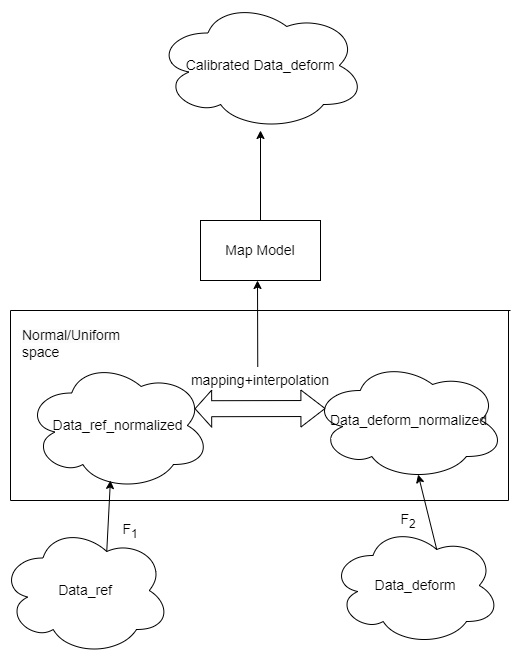

The diagram above was exported from draw.io. Its source (the exported page's mxGraphModel, read from the mxfile embedded in the PNG):
<mxGraphModel dx="1050" dy="1734" grid="1" gridSize="10" guides="1" tooltips="1" connect="1" arrows="1" fold="1" page="1" pageScale="1" pageWidth="827" pageHeight="1169" math="0" shadow="0">
  <root>
    <mxCell id="0" />
    <mxCell id="1" parent="0" />
    <mxCell id="KEyJE7wdzGLuXM_Vjb_A-1" value="&lt;font style=&quot;font-size: 14px;&quot;&gt;Data_ref&lt;/font&gt;" style="ellipse;shape=cloud;whiteSpace=wrap;html=1;" parent="1" vertex="1">
      <mxGeometry x="130" y="485" width="170" height="130" as="geometry" />
    </mxCell>
    <mxCell id="KEyJE7wdzGLuXM_Vjb_A-2" value="&lt;font style=&quot;font-size: 14px;&quot;&gt;Data_deform&lt;/font&gt;" style="ellipse;shape=cloud;whiteSpace=wrap;html=1;" parent="1" vertex="1">
      <mxGeometry x="460" y="485" width="170" height="120" as="geometry" />
    </mxCell>
    <mxCell id="KEyJE7wdzGLuXM_Vjb_A-3" value="&lt;font style=&quot;font-size: 14px;&quot;&gt;Data_ref_normalized&lt;/font&gt;" style="ellipse;shape=cloud;whiteSpace=wrap;html=1;" parent="1" vertex="1">
      <mxGeometry x="155" y="320" width="185" height="130" as="geometry" />
    </mxCell>
    <mxCell id="KEyJE7wdzGLuXM_Vjb_A-4" value="&lt;font style=&quot;font-size: 14px;&quot;&gt;Data_deform_normalized&lt;/font&gt;" style="ellipse;shape=cloud;whiteSpace=wrap;html=1;" parent="1" vertex="1">
      <mxGeometry x="441.5" y="320" width="193" height="120" as="geometry" />
    </mxCell>
    <mxCell id="KEyJE7wdzGLuXM_Vjb_A-5" value="" style="endArrow=none;html=1;rounded=0;" parent="1" edge="1">
      <mxGeometry width="50" height="50" relative="1" as="geometry">
        <mxPoint x="140" y="460" as="sourcePoint" />
        <mxPoint x="140" y="270" as="targetPoint" />
      </mxGeometry>
    </mxCell>
    <mxCell id="KEyJE7wdzGLuXM_Vjb_A-6" value="" style="endArrow=none;html=1;rounded=0;" parent="1" edge="1">
      <mxGeometry width="50" height="50" relative="1" as="geometry">
        <mxPoint x="140" y="270" as="sourcePoint" />
        <mxPoint x="640" y="270" as="targetPoint" />
      </mxGeometry>
    </mxCell>
    <mxCell id="KEyJE7wdzGLuXM_Vjb_A-7" value="" style="endArrow=none;html=1;rounded=0;" parent="1" edge="1">
      <mxGeometry width="50" height="50" relative="1" as="geometry">
        <mxPoint x="140" y="460" as="sourcePoint" />
        <mxPoint x="638" y="460" as="targetPoint" />
      </mxGeometry>
    </mxCell>
    <mxCell id="KEyJE7wdzGLuXM_Vjb_A-8" value="" style="endArrow=none;html=1;rounded=0;" parent="1" edge="1">
      <mxGeometry width="50" height="50" relative="1" as="geometry">
        <mxPoint x="638" y="460" as="sourcePoint" />
        <mxPoint x="638" y="270" as="targetPoint" />
      </mxGeometry>
    </mxCell>
    <mxCell id="KEyJE7wdzGLuXM_Vjb_A-9" value="&lt;span style=&quot;color: rgb(0, 0, 0); font-family: Helvetica; font-style: normal; font-variant-ligatures: normal; font-variant-caps: normal; font-weight: 400; letter-spacing: normal; orphans: 2; text-align: center; text-indent: 0px; text-transform: none; widows: 2; word-spacing: 0px; -webkit-text-stroke-width: 0px; white-space: normal; background-color: rgb(251, 251, 251); text-decoration-thickness: initial; text-decoration-style: initial; text-decoration-color: initial; float: none; display: inline !important;&quot;&gt;&lt;font style=&quot;font-size: 14px;&quot;&gt;Normal/Uniform space&lt;/font&gt;&lt;/span&gt;" style="text;whiteSpace=wrap;html=1;" parent="1" vertex="1">
      <mxGeometry x="150" y="280" width="130" height="40" as="geometry" />
    </mxCell>
    <mxCell id="KEyJE7wdzGLuXM_Vjb_A-10" value="" style="endArrow=classic;html=1;rounded=0;exitX=0.625;exitY=0.2;exitDx=0;exitDy=0;exitPerimeter=0;entryX=0.459;entryY=0.923;entryDx=0;entryDy=0;entryPerimeter=0;" parent="1" source="KEyJE7wdzGLuXM_Vjb_A-1" target="KEyJE7wdzGLuXM_Vjb_A-3" edge="1">
      <mxGeometry width="50" height="50" relative="1" as="geometry">
        <mxPoint x="270" y="530" as="sourcePoint" />
        <mxPoint x="320" y="480" as="targetPoint" />
      </mxGeometry>
    </mxCell>
    <mxCell id="KEyJE7wdzGLuXM_Vjb_A-11" value="" style="endArrow=classic;html=1;rounded=0;entryX=0.55;entryY=0.95;entryDx=0;entryDy=0;entryPerimeter=0;exitX=0.625;exitY=0.2;exitDx=0;exitDy=0;exitPerimeter=0;" parent="1" source="KEyJE7wdzGLuXM_Vjb_A-2" target="KEyJE7wdzGLuXM_Vjb_A-4" edge="1">
      <mxGeometry width="50" height="50" relative="1" as="geometry">
        <mxPoint x="638" y="510" as="sourcePoint" />
        <mxPoint x="688" y="460" as="targetPoint" />
      </mxGeometry>
    </mxCell>
    <mxCell id="KEyJE7wdzGLuXM_Vjb_A-12" value="&lt;font style=&quot;font-size: 14px;&quot;&gt;F&lt;sub&gt;1&lt;/sub&gt;&lt;/font&gt;" style="text;html=1;align=center;verticalAlign=middle;whiteSpace=wrap;rounded=0;" parent="1" vertex="1">
      <mxGeometry x="240" y="480" width="40" height="20" as="geometry" />
    </mxCell>
    <mxCell id="KEyJE7wdzGLuXM_Vjb_A-13" value="&lt;font style=&quot;font-size: 14px;&quot;&gt;F&lt;sub&gt;2&lt;/sub&gt;&lt;/font&gt;" style="text;html=1;align=center;verticalAlign=middle;whiteSpace=wrap;rounded=0;" parent="1" vertex="1">
      <mxGeometry x="518" y="465" width="40" height="30" as="geometry" />
    </mxCell>
    <mxCell id="KEyJE7wdzGLuXM_Vjb_A-14" value="" style="endArrow=classic;html=1;rounded=0;" parent="1" edge="1">
      <mxGeometry width="50" height="50" relative="1" as="geometry">
        <mxPoint x="387.25" y="326.5" as="sourcePoint" />
        <mxPoint x="387" y="240" as="targetPoint" />
      </mxGeometry>
    </mxCell>
    <mxCell id="KEyJE7wdzGLuXM_Vjb_A-15" value="&lt;font style=&quot;font-size: 14px;&quot;&gt;Calibrated Data_deform&lt;/font&gt;" style="ellipse;shape=cloud;whiteSpace=wrap;html=1;" parent="1" vertex="1">
      <mxGeometry x="285" y="-40" width="210" height="130" as="geometry" />
    </mxCell>
    <mxCell id="KEyJE7wdzGLuXM_Vjb_A-20" value="" style="shape=flexArrow;endArrow=classic;startArrow=classic;html=1;rounded=0;entryX=0.07;entryY=0.4;entryDx=0;entryDy=0;entryPerimeter=0;width=16;endSize=7.7;startSize=5.19;exitX=0.914;exitY=0.371;exitDx=0;exitDy=0;exitPerimeter=0;" parent="1" source="KEyJE7wdzGLuXM_Vjb_A-3" target="KEyJE7wdzGLuXM_Vjb_A-4" edge="1">
      <mxGeometry width="100" height="100" relative="1" as="geometry">
        <mxPoint x="320" y="360" as="sourcePoint" />
        <mxPoint x="470" y="220" as="targetPoint" />
      </mxGeometry>
    </mxCell>
    <mxCell id="KEyJE7wdzGLuXM_Vjb_A-21" value="&lt;font style=&quot;font-size: 14px;&quot;&gt;mapping+interpolation&lt;/font&gt;" style="text;html=1;align=center;verticalAlign=middle;whiteSpace=wrap;rounded=0;" parent="1" vertex="1">
      <mxGeometry x="330" y="320" width="120" height="40" as="geometry" />
    </mxCell>
    <mxCell id="KEyJE7wdzGLuXM_Vjb_A-23" value="" style="edgeStyle=orthogonalEdgeStyle;rounded=0;orthogonalLoop=1;jettySize=auto;html=1;" parent="1" source="KEyJE7wdzGLuXM_Vjb_A-22" target="KEyJE7wdzGLuXM_Vjb_A-15" edge="1">
      <mxGeometry relative="1" as="geometry" />
    </mxCell>
    <mxCell id="KEyJE7wdzGLuXM_Vjb_A-22" value="&lt;font style=&quot;font-size: 14px;&quot;&gt;Map Model&lt;/font&gt;" style="rounded=0;whiteSpace=wrap;html=1;" parent="1" vertex="1">
      <mxGeometry x="330" y="180" width="120" height="60" as="geometry" />
    </mxCell>
  </root>
</mxGraphModel>